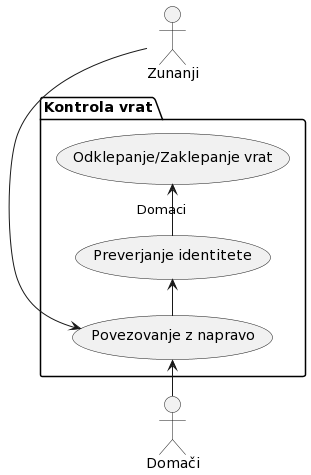

The diagram above was rendered by PlantUML. Its source (embedded in the PNG):
@startuml
actor "Zunanji" as zunanji
actor "Domači" as domaci



package "Kontrola vrat"{
left to right direction
usecase "Povezovanje z napravo" as povezovanje
usecase "Preverjanje identitete" as avtorizacija
usecase "Odklepanje/Zaklepanje vrat" as odklepanje
}





domaci -> povezovanje
zunanji -> povezovanje
povezovanje -> avtorizacija 
avtorizacija -> odklepanje : Domaci
@enduml